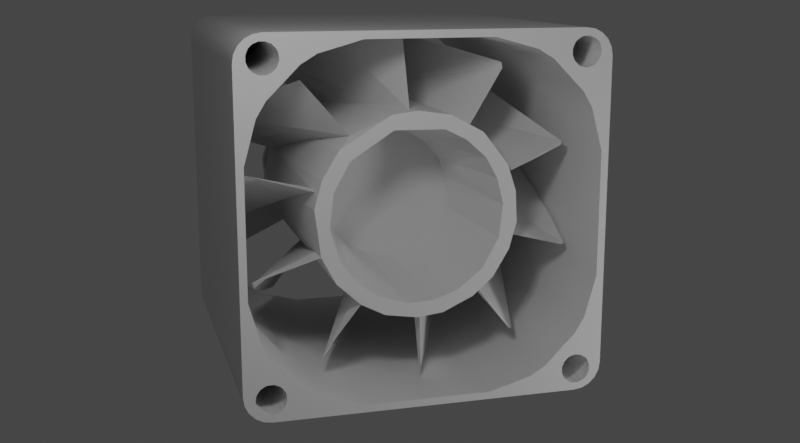 # Source: serverFan.blend  (saved by Blender 2.93.20; exported with 4.5.12 LTS)
import bpy
from mathutils import Matrix  # noqa: F401  (used for matrix-valued properties, if any)

bpy.ops.wm.read_factory_settings(use_empty=True)
scene = bpy.context.scene
scene.name = 'Scene'

# ---- collections
col_collection = bpy.data.collections.new('Collection'); scene.collection.children.link(col_collection)

# ---- node groups
ng_auto_smooth = bpy.data.node_groups.new('Auto Smooth', 'GeometryNodeTree')
_s = ng_auto_smooth.interface.new_socket(name='Geometry', in_out='OUTPUT', socket_type='NodeSocketGeometry')
_s = ng_auto_smooth.interface.new_socket(name='Geometry', in_out='INPUT', socket_type='NodeSocketGeometry')
_s = ng_auto_smooth.interface.new_socket(name='Angle', in_out='INPUT', socket_type='NodeSocketFloat')
_s.subtype = 'ANGLE'
_s.min_value = 0.0
_s.max_value = 3.142
ng_auto_smooth.is_modifier = True
_N = ng_auto_smooth.nodes; _L = ng_auto_smooth.links
n0 = _N.new('NodeGroupOutput'); n0.name = 'Group Output'; n0.location = (480, -100)
n1 = _N.new('NodeGroupInput'); n1.name = 'Group Input'; n1.location = (-420, -300)
n2 = _N.new('NodeGroupInput'); n2.name = 'Group Input.001'; n2.location = (-60, -100)
n3 = _N.new('GeometryNodeSetShadeSmooth'); n3.name = 'Set Shade Smooth'; n3.location = (120, -100)
n3.domain = 'EDGE'
n4 = _N.new('GeometryNodeSetShadeSmooth'); n4.name = 'Set Shade Smooth.001'; n4.location = (300, -100)
n5 = _N.new('GeometryNodeInputMeshEdgeAngle'); n5.name = 'Edge Angle'; n5.location = (-420, -220)
n6 = _N.new('GeometryNodeInputEdgeSmooth'); n6.name = 'Is Edge Smooth'; n6.location = (-60, -160)
n7 = _N.new('GeometryNodeInputShadeSmooth'); n7.name = 'Is Face Smooth'; n7.location = (-240, -340)
n8 = _N.new('FunctionNodeBooleanMath'); n8.name = 'Boolean Math'; n8.location = (-60, -220)
n9 = _N.new('FunctionNodeCompare'); n9.name = 'Compare'; n9.location = (-240, -180)
n9.operation = 'LESS_EQUAL'
_L.new(n5.outputs[0], n9.inputs[0])
_L.new(n4.outputs[0], n0.inputs[0])
_L.new(n1.outputs[1], n9.inputs[1])
_L.new(n9.outputs[0], n8.inputs[0])
_L.new(n7.outputs[0], n8.inputs[1])
_L.new(n2.outputs[0], n3.inputs[0])
_L.new(n6.outputs[0], n3.inputs[1])
_L.new(n3.outputs[0], n4.inputs[0])
_L.new(n8.outputs[0], n3.inputs[2])
n0.is_active_output = True

# ---- world
world_world = bpy.data.worlds.new('World'); scene.world = world_world
world_world.use_nodes = True; world_world.node_tree.nodes.clear()
_N = world_world.node_tree.nodes; _L = world_world.node_tree.links
n0 = _N.new('ShaderNodeOutputWorld'); n0.name = 'World Output'; n0.location = (300, 300)
n1 = _N.new('ShaderNodeBackground'); n1.name = 'Background'; n1.location = (10, 300)
n1.inputs[0].default_value = (0.05088, 0.05088, 0.05088, 1.0)
_L.new(n1.outputs[0], n0.inputs[0])
n0.is_active_output = True
world_world.color = (0.05088, 0.05088, 0.05088)
world_world.use_sun_shadow = False
world_world.sun_shadow_jitter_overblur = 0.0

# ---- cameras
cam_camera_001 = bpy.data.cameras.new('Camera.001')

# ---- lights
light_point = bpy.data.lights.new('Point', 'POINT')
light_point.transmission_factor = 0.0
light_point.energy = 69.6
light_point.shadow_soft_size = 0.25
light_point.shadow_maximum_resolution = 0.006
light_point.use_absolute_resolution = True
light_point_001 = bpy.data.lights.new('Point.001', 'POINT')
light_point_001.transmission_factor = 0.0
light_point_001.energy = 69.6
light_point_001.shadow_soft_size = 0.25
light_point_001.shadow_maximum_resolution = 0.006
light_point_001.use_absolute_resolution = True

# ---- meshes
me_cube_002 = bpy.data.meshes.new('Cube.002')
me_cube_002.from_pydata([(0.9641, 0.5469, -0.1581), (0.8969, 0.5469, -0.1581), (0.9641, 0.4448, -0.3554), (0.8969, 0.4448, -0.3554), (0.9641, 0.2749, -0.4986), (0.8969, 0.2749, -0.4986), (0.9641, 0.1724, -0.5426), (0.8969, 0.1724, -0.5426), (0.9641, -0.0484, -0.5673), (0.8969, -0.0484, -0.5673), (0.9641, -0.1581, -0.5469), (0.8969, -0.1581, -0.5469), (0.9641, -0.3554, -0.4448), (0.8969, -0.3554, -0.4448), (0.9641, -0.4353, -0.3669), (0.8969, -0.4353, -0.3669), (0.9641, -0.4986, -0.2749), (0.8969, -0.4986, -0.2749), (0.9641, -0.5658, -0.0632), (0.8969, -0.5658, -0.0632), (0.9641, -0.5469, 0.1581), (0.8969, -0.5469, 0.1581), (0.9641, -0.5056, 0.2618), (0.8969, -0.5056, 0.2618), (0.9641, -0.3669, 0.4353), (0.8969, -0.3669, 0.4353), (0.9641, -0.2749, 0.4986), (0.8969, -0.2749, 0.4986), (0.9641, -0.0632, 0.5658), (0.8969, -0.0632, 0.5658), (0.9641, 0.0484, 0.5673), (0.8969, 0.0484, 0.5673), (0.9641, 0.2618, 0.5056), (0.8969, 0.2618, 0.5056), (0.9641, 0.3554, 0.4448), (0.8969, 0.3554, 0.4448), (0.9641, 0.4986, 0.2749), (0.8969, 0.4986, 0.2749), (0.9641, 0.5658, 0.0632), (0.8969, 0.5658, 0.0632), (1.0, 0.5817, -0.8934), (1.0, 0.3467, -0.9586), (1.0, 0.8415, -0.6679), (1.0, 0.6679, -0.8415), (1.0, 0.9586, -0.3467), (1.0, 0.8934, -0.5817), (-1.0, 0.8415, -0.6679), (-1.0, 0.6679, -0.8415), (-1.0, 0.5817, -0.8934), (-1.0, 0.3467, -0.9586), (-1.0, 0.8934, -0.5817), (-1.0, 0.9586, -0.3467), (-1.0, 0.8934, 0.5817), (-1.0, 0.9586, 0.3467), (-1.0, 0.5817, 0.8934), (-1.0, 0.3467, 0.9586), (-1.0, 0.8415, 0.6679), (-1.0, 0.6679, 0.8415), (1.0, 0.6679, 0.8415), (1.0, 0.8415, 0.6679), (1.0, 0.3467, 0.9586), (1.0, 0.5817, 0.8934), (1.0, 0.8934, 0.5817), (1.0, 0.9586, 0.3467), (-1.0, -0.3467, -0.9586), (-1.0, -0.5817, -0.8934), (-1.0, -0.8415, -0.6679), (-1.0, -0.6679, -0.8415), (-1.0, -0.9586, -0.3467), (-1.0, -0.8934, -0.5817), (1.0, -0.6679, -0.8415), (1.0, -0.8415, -0.6679), (1.0, -0.3467, -0.9586), (1.0, -0.5817, -0.8934), (1.0, -0.8934, -0.5817), (1.0, -0.9586, -0.3467), (1.0, -0.3467, 0.9586), (1.0, -0.5817, 0.8934), (1.0, -0.8415, 0.6679), (1.0, -0.6679, 0.8415), (1.0, -0.9586, 0.3467), (1.0, -0.8934, 0.5817), (-1.0, -0.5817, 0.8934), (-1.0, -0.3467, 0.9586), (-1.0, -0.8934, 0.5817), (-1.0, -0.9586, 0.3467), (-1.0, -0.6679, 0.8415), (-1.0, -0.8415, 0.6679), (-1.0, -0.8695, 0.957), (1.0, -0.8695, 0.957), (-1.0, -0.8072, -0.8066), (1.0, -0.8994, 0.8066), (1.0, -0.8072, -0.8066), (-1.0, -0.8994, 0.8066), (-1.0, 0.7719, -0.8918), (1.0, 0.7719, -0.8918), (1.0, 0.9347, 0.8918), (-1.0, 0.9347, 0.8918), (1.0, -0.8215, -0.799), (-1.0, -0.8215, -0.799), (1.0, 0.8072, 0.8066), (-1.0, 0.8072, 0.8066), (1.0, -0.9223, -0.9218), (-1.0, -0.9223, -0.9218), (1.0, -0.8371, 0.957), (-1.0, -0.8371, 0.957), (1.0, -0.9122, -0.934), (1.0, 0.9223, 0.9218), (-1.0, 0.9223, 0.9218), (1.0, -0.8533, -0.7926), (-1.0, -0.8533, -0.7926), (1.0, -0.912, -0.9343), (-1.0, -0.912, -0.9343), (1.0, 0.9122, 0.934), (1.0, -0.8215, 0.9523), (-1.0, -0.8215, 0.9523), (1.0, -0.9223, 0.8295), (-1.0, -0.9223, 0.8295), (1.0, 0.8371, 0.7942), (-1.0, 0.8371, 0.7942), (1.0, 0.912, 0.9343), (-1.0, 0.912, 0.9343), (-1.0, 0.7719, -0.8594), (1.0, 0.7719, -0.8594), (1.0, -0.8994, -0.9447), (-1.0, -0.8994, -0.9447), (1.0, 0.8994, 0.9447), (-1.0, 0.8994, 0.9447), (1.0, -0.8851, -0.799), (-1.0, -0.8851, -0.799), (-1.0, 0.7766, -0.8439), (1.0, 0.7766, -0.8439), (1.0, -0.7946, 0.9343), (-1.0, -0.7946, 0.9343), (1.0, -0.9347, 0.8594), (-1.0, -0.9347, 0.8594), (1.0, 0.8695, 0.7942), (-1.0, 0.8695, 0.7942), (1.0, -0.7843, 0.9218), (-1.0, -0.7843, 0.9218), (1.0, -0.912, -0.817), (-1.0, -0.912, -0.817), (1.0, -0.8695, -0.957), (-1.0, -0.8695, -0.957), (1.0, 0.7843, -0.9218), (1.0, 0.8072, -0.9447), (1.0, -0.9363, 0.8756), (-1.0, -0.9363, 0.8756), (1.0, 0.8695, 0.957), (1.0, 0.8371, -0.957), (-1.0, 0.8695, 0.957), (1.0, 0.8695, -0.957), (-1.0, 0.9363, -0.8756), (1.0, 0.9363, -0.8756), (-1.0, 0.7946, -0.817), (1.0, 0.7946, -0.817), (1.0, 0.8994, 0.8066), (-1.0, 0.8994, 0.8066), (1.0, 0.9347, -0.8918), (-1.0, 0.9347, -0.8918), (1.0, -0.7719, 0.8918), (-1.0, -0.7719, 0.8918), (1.0, -0.9223, -0.8295), (-1.0, -0.9223, -0.8295), (1.0, -0.8371, -0.957), (-1.0, -0.8371, -0.957), (1.0, 0.8072, -0.8066), (-1.0, 0.8072, -0.8066), (1.0, 0.8371, 0.957), (-1.0, 0.8371, 0.957), (1.0, -0.8215, -0.9523), (-1.0, -0.8215, -0.9523), (1.0, 0.9223, 0.8295), (-1.0, 0.9223, 0.8295), (1.0, 0.9223, -0.9218), (-1.0, 0.9223, -0.9218), (1.0, -0.7719, 0.8594), (-1.0, -0.7719, 0.8594), (1.0, -0.9347, -0.8594), (-1.0, -0.9347, -0.8594), (1.0, 0.9122, -0.934), (1.0, 0.8072, 0.9447), (-1.0, 0.8072, 0.9447), (1.0, 0.8371, -0.7942), (-1.0, 0.8371, -0.7942), (-1.0, 0.912, -0.9343), (1.0, -0.7946, -0.9343), (-1.0, -0.7946, -0.9343), (1.0, 0.9347, 0.8594), (-1.0, 0.9347, 0.8594), (1.0, 0.8994, -0.9447), (-1.0, 0.8994, -0.9447), (1.0, -0.7843, 0.8295), (-1.0, -0.7843, 0.8295), (-1.0, -0.7843, -0.9218), (1.0, -0.7843, -0.9218), (1.0, 0.7843, 0.9218), (-1.0, 0.7843, 0.9218), (1.0, 0.8695, -0.7942), (-1.0, 0.8695, -0.7942), (1.0, 0.7766, 0.9074), (-1.0, 0.7766, 0.9074), (1.0, 0.8851, -0.799), (-1.0, 0.8851, -0.799), (1.0, -0.8072, 0.8066), (-1.0, -0.8072, 0.8066), (-1.0, -0.7719, -0.8918), (1.0, -0.7719, -0.8918), (1.0, -0.93, 0.9074), (-1.0, -0.93, 0.9074), (1.0, -0.8215, 0.799), (-1.0, -0.8215, 0.799), (-1.0, 0.8695, -0.957), (1.0, -0.9223, 0.9218), (-1.0, -0.9223, 0.9218), (1.0, 0.912, -0.817), (-1.0, 0.912, -0.817), (1.0, -0.9122, 0.934), (-1.0, 0.7703, 0.8756), (1.0, 0.7703, 0.8756), (1.0, -0.8533, 0.7926), (-1.0, -0.8533, 0.7926), (1.0, -0.912, 0.9343), (-1.0, -0.912, 0.9343), (1.0, 0.7719, 0.8594), (-1.0, 0.7719, 0.8594), (1.0, -0.8695, 0.7942), (-1.0, -0.8695, 0.7942), (-1.0, 0.8371, -0.957), (-1.0, -0.7719, -0.8594), (1.0, -0.8994, 0.9447), (1.0, -0.7719, -0.8594), (-1.0, -0.8994, 0.9447), (1.0, 0.7843, 0.8295), (1.0, 0.93, -0.8439), (-1.0, 0.93, -0.8439), (-1.0, 0.7843, 0.8295), (-1.0, 0.8072, -0.9447), (-1.0, -0.7843, -0.8295), (1.0, -0.7843, -0.8295), (-1.0, 0.7843, -0.9218), (1.0, -0.9347, -0.8918), (-1.0, -0.9347, -0.8918), (0.9133, 0.895, -0.5757), (0.9805, 0.895, -0.5757), (0.8969, -0.9016, -0.5519), (0.9641, -0.9016, -0.5519), (0.8969, -0.06833, 0.9586), (0.8969, 0.04329, 0.9586), (0.9641, -0.8934, -0.5817), (0.9641, -0.8508, -0.6524), (0.8969, -0.8934, -0.5817), (0.8969, -0.8508, -0.6524), (0.979, 0.9555, -0.358), (0.9118, 0.9555, -0.358), (0.9641, -0.06833, 0.9586), (0.9641, 0.04329, 0.9586), (-1.0, -0.8496, -1.0), (-1.0, -1.0, -0.8496), (-1.0, -0.912, -0.9344), (-1.0, -0.8961, -0.9926), (-1.0, -0.938, -0.9713), (-1.0, -0.9713, -0.938), (-1.0, -0.9926, -0.8961), (-1.0, -1.0, 0.8496), (-1.0, -0.8496, 1.0), (-1.0, -0.912, 0.9344), (-1.0, -0.9926, 0.8961), (-1.0, -0.9713, 0.938), (-1.0, -0.938, 0.9713), (-1.0, -0.8961, 0.9926), (-1.0, 1.0, -0.8496), (-1.0, 0.8496, -1.0), (-1.0, 0.8499, -0.9905), (-1.0, 0.912, -0.9344), (-1.0, 0.9926, -0.8961), (-1.0, 0.9713, -0.938), (-1.0, 0.938, -0.9713), (-1.0, 0.8961, -0.9926), (-1.0, 0.8496, 1.0), (-1.0, 1.0, 0.8496), (-1.0, 0.912, 0.9344), (-1.0, 0.8961, 0.9926), (-1.0, 0.938, 0.9713), (-1.0, 0.9713, 0.938), (-1.0, 0.9926, 0.8961), (1.0, -1.0, -0.8496), (1.0, -0.8496, -1.0), (1.0, -0.9926, -0.8961), (1.0, -0.9713, -0.938), (1.0, -0.938, -0.9713), (1.0, -0.8961, -0.9926), (1.0, -0.8496, 1.0), (1.0, -1.0, 0.8496), (1.0, -0.9123, 0.934), (1.0, -0.8499, 0.9905), (1.0, -0.8961, 0.9926), (1.0, -0.938, 0.9713), (1.0, -0.9713, 0.938), (1.0, -0.9926, 0.8961), (1.0, 0.8496, -1.0), (1.0, 1.0, -0.8496), (1.0, 0.9123, -0.934), (1.0, 0.8961, -0.9926), (1.0, 0.938, -0.9713), (1.0, 0.9713, -0.938), (1.0, 0.9926, -0.8961), (1.0, 1.0, 0.8496), (1.0, 0.8496, 1.0), (1.0, 0.9926, 0.8961), (1.0, 0.9713, 0.938), (1.0, 0.938, 0.9713), (1.0, 0.8961, 0.9926)], [], [(30, 32, 33, 31), (4, 6, 7, 5), (97, 189, 188, 96), (8, 10, 11, 9), (6, 8, 9, 7), (12, 14, 15, 13), (116, 91, 93, 117), (88, 105, 104, 89), (20, 22, 23, 21), (26, 28, 29, 27), (24, 26, 27, 25), (100, 118, 119, 101), (98, 109, 110, 99), (32, 34, 35, 33), (22, 24, 25, 23), (215, 202, 203, 216), (94, 122, 123, 95), (272, 257, 260, 261, 262, 263, 258, 259, 112, 125, 143, 165, 171, 187, 194, 206, 229, 67, 65, 64, 49, 273, 274, 185, 175, 159, 152, 235, 216, 203, 199, 184, 167, 154, 130, 122, 47, 46, 50, 51, 53, 52, 56, 57, 225, 236, 101, 119, 137, 157, 173, 189, 97, 108, 121, 281, 279, 282, 283, 284, 285, 280, 271, 275, 276, 277, 278), (185, 274, 273, 49, 48, 47, 122, 94, 240, 237, 228, 212, 191), (177, 86, 87, 84, 85, 68, 69, 66, 67, 229, 238, 90, 99, 110, 129, 141, 163, 179, 242, 103, 112, 259, 258, 264, 266, 223, 214, 209, 147, 135, 117, 93, 227, 221, 211, 205, 193), (53, 51, 44, 63), (87, 78, 81, 84), (85, 80, 75, 68), (61, 54, 57, 58), (59, 56, 52, 62), (82, 77, 79, 86), (48, 40, 43, 47), (46, 42, 45, 50), (73, 65, 67, 70), (307, 309, 310, 311, 312, 308, 292, 295, 294, 217, 222, 230, 89, 104, 114, 132, 138, 160, 176, 79, 77, 76, 60, 61, 58, 224, 219, 200, 196, 181, 168, 148, 126, 120, 113), (49, 41, 40, 48), (60, 55, 54, 61), (53, 63, 62, 52), (83, 76, 77, 82), (66, 71, 70, 67), (80, 85, 84, 81), (72, 64, 65, 73), (42, 46, 47, 43), (56, 59, 58, 57), (300, 303, 304, 305, 306, 301, 307, 113, 107, 96, 188, 172, 156, 136, 118, 100, 233, 224, 58, 59, 62, 63, 44, 45, 42, 43, 123, 131, 155, 166, 183, 198, 202, 215, 234, 153, 158, 174, 180, 302), (78, 87, 86, 79), (64, 72, 41, 49), (36, 38, 39, 37), (126, 148, 150, 127), (240, 94, 95, 144), (168, 181, 182, 169), (149, 151, 212, 228), (111, 124, 125, 112, 103, 102, 106), (205, 204, 192, 193), (197, 196, 200, 201), (38, 0, 1, 39), (218, 219, 224, 225), (172, 188, 189, 173), (128, 140, 141, 129), (221, 220, 210, 211), (10, 12, 13, 11), (160, 138, 139, 161), (223, 232, 230, 222, 217, 213, 214), (162, 178, 179, 163), (219, 218, 201, 200), (213, 208, 209, 214), (208, 146, 147, 209), (130, 154, 155, 131), (176, 160, 161, 177), (104, 105, 115, 114), (181, 196, 197, 182), (138, 132, 133, 139), (134, 116, 117, 135), (148, 168, 169, 150), (120, 126, 127, 121, 108, 107, 113), (211, 210, 204, 205), (233, 100, 101, 236), (227, 226, 220, 221), (183, 166, 167, 184), (190, 180, 174, 175, 185, 191), (224, 233, 236, 225), (146, 134, 135, 147), (159, 158, 153, 152), (124, 142, 143, 125), (240, 144, 145, 237), (145, 149, 228, 237), (198, 183, 184, 199), (175, 174, 158, 159), (238, 229, 231, 239), (93, 91, 226, 227), (241, 102, 103, 242), (122, 130, 131, 123), (151, 190, 191, 212), (166, 155, 154, 167), (136, 156, 157, 137), (118, 136, 137, 119), (202, 198, 199, 203), (179, 178, 241, 242), (156, 172, 173, 157), (115, 133, 132, 114), (2, 4, 5, 3), (206, 194, 195, 207), (192, 176, 177, 193), (170, 186, 187, 171), (18, 20, 21, 19), (165, 164, 170, 171), (235, 152, 153, 234), (194, 187, 186, 195), (229, 206, 207, 231), (142, 164, 165, 143), (96, 107, 108, 97), (109, 128, 129, 110), (99, 90, 92, 98), (34, 36, 37, 35), (88, 89, 230, 232), (16, 18, 19, 17), (141, 140, 162, 163), (235, 234, 215, 216), (263, 288, 286, 293, 299, 267, 264, 258), (292, 296, 297, 298, 299, 293, 286, 106, 102, 241, 178, 162, 140, 128, 109, 98, 92, 239, 231, 70, 71, 74, 75, 80, 81, 78, 79, 176, 192, 204, 210, 220, 226, 91, 116, 134, 146, 208, 213, 217, 294, 295), (2, 3, 243, 244), (246, 16, 17, 245), (287, 300, 302, 180, 190, 151, 149, 145, 144, 95, 123, 43, 40, 41, 72, 73, 70, 231, 207, 195, 186, 170, 164, 142, 124, 111, 106, 286, 288, 289, 290, 291), (252, 15, 14, 250), (254, 1, 0, 253), (30, 256, 255, 28, 26, 24, 22, 20, 18, 16, 246, 249, 250, 14, 12, 10, 8, 6, 4, 2, 244, 253, 0, 38, 36, 34, 32), (247, 29, 28, 255), (30, 31, 248, 256), (255, 76, 83, 55, 60, 256, 248, 247), (60, 76, 255, 256), (74, 71, 66, 69, 251, 252, 250, 249), (244, 45, 44, 253), (253, 44, 51, 50, 45, 244, 243, 254), (69, 68, 75, 74, 249, 246, 245, 251), (264, 267, 268, 269, 270, 265, 279, 281, 121, 127, 150, 169, 182, 197, 201, 218, 225, 57, 54, 55, 83, 82, 86, 177, 161, 139, 133, 115, 105, 88, 232, 223, 266), (303, 278, 277, 304), (304, 277, 276, 305), (305, 276, 275, 306), (282, 312, 311, 283), (283, 311, 310, 284), (284, 310, 309, 285), (308, 312, 282, 279, 265, 270, 296, 292), (306, 275, 271, 280, 285, 309, 307, 301), (260, 291, 290, 261), (261, 290, 289, 262), (262, 289, 288, 263), (239, 92, 90, 238), (296, 270, 269, 297), (297, 269, 268, 298), (298, 268, 267, 299), (272, 278, 303, 300, 287, 291, 260, 257), (29, 247, 248, 31, 33, 35, 37, 39, 1, 254, 243, 3, 5, 7, 9, 11, 13, 15, 252, 251, 245, 17, 19, 21, 23, 25, 27)])
me_cube_002.polygons.foreach_set('use_smooth', [0, 0, 0, 0, 0, 0, 0, 0, 0, 0, 0, 0, 0, 0, 0, 0, 0, 1, 1, 1, 1, 1, 1, 1, 1, 1, 1, 1, 1, 1, 1, 1, 1, 1, 1, 1, 1, 1, 1, 1, 1, 1, 0, 0, 0, 0, 0, 0, 0, 0, 0, 0, 0, 0, 0, 0, 0, 0, 0, 0, 0, 0, 0, 0, 0, 0, 0, 0, 0, 0, 0, 0, 0, 0, 0, 0, 0, 0, 0, 0, 0, 0, 0, 0, 0, 0, 0, 0, 0, 0, 0, 0, 0, 0, 0, 0, 0, 0, 0, 0, 0, 0, 0, 0, 0, 0, 0, 0, 0, 0, 0, 0, 0, 1, 1, 0, 0, 1, 0, 0, 0, 0, 0, 1, 1, 1, 1, 1, 1, 1, 1, 1, 1, 1, 1, 1, 1, 1, 1, 1, 1, 0, 1, 1, 1, 1, 0])
_uv = me_cube_002.uv_layers.new(name='UVMap')
_uv.uv.foreach_set('vector', [0.07751, 0.819, 0.07751, 0.7915, 0.06889, 0.7915, 0.06889, 0.819, 0.0, 0.7808, 0.0, 0.7939, 0.008613, 0.7939, 0.008613, 0.7808, 0.8941, 0.7691, 0.8982, 0.7691, 0.8982, 0.5127, 0.8941, 0.5127, 0.0, 0.8222, 0.0, 0.8363, 0.008613, 0.8363, 0.008613, 0.8222, 0.0, 0.7939, 0.0, 0.8222, 0.008613, 0.8222, 0.008613, 0.7939, 0.0, 0.8617, 0.0, 0.872, 0.008613, 0.872, 0.008613, 0.8617, 0.9984, 0.5127, 0.9683, 0.2564, 0.9683, 0.5127, 0.9984, 0.2564, 0.9133, 0.5127, 0.9092, 0.5127, 0.9092, 0.7691, 0.9133, 0.7691, 0.008613, 0.8246, 0.008613, 0.8379, 0.01723, 0.8379, 0.01723, 0.8246, 0.08612, 0.7961, 0.08612, 0.7691, 0.07751, 0.7691, 0.07751, 0.7961, 0.08612, 0.8079, 0.08612, 0.7961, 0.07751, 0.7961, 0.07751, 0.8079, 0.9472, 0.5127, 0.9434, 0.5127, 0.9434, 0.7691, 0.9472, 0.7691, 0.9222, 0.7691, 0.9263, 0.7691, 0.9263, 0.5127, 0.9222, 0.5127, 0.07751, 0.7915, 0.07751, 0.7795, 0.06889, 0.7795, 0.06889, 0.7915, 0.008613, 0.8379, 0.008613, 0.8602, 0.01723, 0.8602, 0.01723, 0.8379, 0.9097, 0.5127, 0.9132, 0.5127, 0.9132, 0.2564, 0.9097, 0.2564, 0.9694, 0.7691, 0.9735, 0.7691, 0.9735, 0.5127, 0.9694, 0.5127, 0.0, 0.01928, 0.0, 0.2371, 0.0009437, 0.243, 0.003682, 0.2484, 0.007948, 0.2527, 0.01332, 0.2554, 0.01928, 0.2564, 0.008414, 0.2451, 0.008418, 0.2451, 0.007095, 0.2435, 0.005506, 0.2396, 0.005506, 0.2355, 0.006112, 0.2335, 0.008418, 0.23, 0.01003, 0.2287, 0.01387, 0.2271, 0.01802, 0.2271, 0.02031, 0.2138, 0.01367, 0.2027, 0.005308, 0.1726, 0.005308, 0.08374, 0.00122, 0.01924, 0.008414, 0.01128, 0.008418, 0.01128, 0.01003, 0.009959, 0.01387, 0.00837, 0.01594, 0.008166, 0.02001, 0.008976, 0.02346, 0.01128, 0.02577, 0.01473, 0.02638, 0.01673, 0.02638, 0.02088, 0.02479, 0.02472, 0.02346, 0.02633, 0.02001, 0.02863, 0.01802, 0.02924, 0.02031, 0.04257, 0.04257, 0.02031, 0.05362, 0.01367, 0.08374, 0.005308, 0.1726, 0.005308, 0.2027, 0.01367, 0.2138, 0.02031, 0.2361, 0.04257, 0.2384, 0.02924, 0.2345, 0.02765, 0.2316, 0.02472, 0.23, 0.02088, 0.23, 0.01673, 0.2316, 0.01289, 0.2345, 0.009958, 0.2384, 0.00837, 0.2425, 0.00837, 0.2463, 0.009958, 0.2479, 0.01128, 0.248, 0.01128, 0.2564, 0.01928, 0.2554, 0.01332, 0.2527, 0.007948, 0.2484, 0.003682, 0.243, 0.0009437, 0.2371, 0.0, 0.01928, 3.576e-07, 0.01332, 0.000944, 0.007948, 0.003683, 0.003682, 0.007948, 0.0009437, 0.01332, 0.008418, 0.01128, 0.008414, 0.01128, 0.00122, 0.01924, 0.005308, 0.08374, 0.01367, 0.05362, 0.02031, 0.04257, 0.01802, 0.02924, 0.01387, 0.02924, 0.01003, 0.02765, 0.007095, 0.02472, 0.005506, 0.02088, 0.005506, 0.01673, 0.007095, 0.01289, 0.2384, 0.2271, 0.2361, 0.2138, 0.2138, 0.2361, 0.2027, 0.2427, 0.1726, 0.2511, 0.08374, 0.2511, 0.05362, 0.2427, 0.04257, 0.2361, 0.02031, 0.2138, 0.01802, 0.2271, 0.02185, 0.2287, 0.02479, 0.2317, 0.02577, 0.2335, 0.02658, 0.2376, 0.02577, 0.2416, 0.02346, 0.2451, 0.02185, 0.2464, 0.01802, 0.248, 0.01387, 0.248, 0.01003, 0.2464, 0.008418, 0.2451, 0.008414, 0.2451, 0.01928, 0.2564, 0.2371, 0.2564, 0.248, 0.2451, 0.2479, 0.2451, 0.2463, 0.2464, 0.2445, 0.2474, 0.2404, 0.2482, 0.2384, 0.248, 0.2345, 0.2464, 0.2316, 0.2435, 0.23, 0.2396, 0.2298, 0.2376, 0.2306, 0.2335, 0.2316, 0.2317, 0.2345, 0.2287, 0.8024, 0.5127, 0.7135, 0.5127, 0.7135, 0.7691, 0.8024, 0.7691, 0.6499, 0.7691, 0.6499, 0.5127, 0.639, 0.5127, 0.639, 0.7691, 0.6089, 0.7691, 0.6089, 0.5127, 0.5201, 0.5127, 0.5201, 0.7691, 0.274, 0.7691, 0.274, 0.5127, 0.2629, 0.5127, 0.2629, 0.7691, 0.8435, 0.7691, 0.8435, 0.5127, 0.8325, 0.5127, 0.8325, 0.7691, 0.4232, 0.5127, 0.4232, 0.7691, 0.4341, 0.7691, 0.4341, 0.5127, 0.8988, 0.2564, 0.8988, 0.5127, 0.9097, 0.5127, 0.9097, 0.2564, 0.6723, 0.5127, 0.6723, 0.7691, 0.6834, 0.7691, 0.6834, 0.5127, 0.7496, 0.5127, 0.7496, 0.2564, 0.7385, 0.2564, 0.7385, 0.5127, 0.4935, 0.2564, 0.4994, 0.2554, 0.5048, 0.2527, 0.5091, 0.2484, 0.5118, 0.243, 0.5127, 0.2371, 0.5127, 0.01928, 0.5115, 0.01924, 0.5043, 0.01124, 0.5043, 0.01125, 0.5043, 0.01128, 0.5056, 0.01289, 0.5072, 0.01673, 0.5072, 0.02088, 0.5066, 0.02288, 0.5043, 0.02633, 0.5027, 0.02765, 0.4989, 0.02924, 0.4947, 0.02924, 0.4924, 0.04257, 0.4991, 0.05362, 0.5074, 0.08374, 0.5074, 0.1726, 0.4991, 0.2027, 0.4924, 0.2138, 0.4947, 0.2271, 0.4968, 0.2269, 0.5009, 0.2277, 0.5027, 0.2287, 0.5056, 0.2317, 0.5072, 0.2355, 0.5072, 0.2396, 0.5056, 0.2435, 0.5043, 0.2451, 0.5043, 0.2451, 0.8687, 0.2564, 0.8687, 0.5127, 0.8988, 0.5127, 0.8988, 0.2564, 0.3043, 0.7691, 0.3043, 0.5127, 0.274, 0.5127, 0.274, 0.7691, 0.8024, 0.5127, 0.8024, 0.7691, 0.8325, 0.7691, 0.8325, 0.5127, 0.3931, 0.5127, 0.3931, 0.7691, 0.4232, 0.7691, 0.4232, 0.5127, 0.4787, 0.7691, 0.4787, 0.5127, 0.4562, 0.5127, 0.4562, 0.7691, 0.6089, 0.5127, 0.6089, 0.7691, 0.639, 0.7691, 0.639, 0.5127, 0.7798, 0.5127, 0.7798, 0.2564, 0.7496, 0.2564, 0.7496, 0.5127, 0.6723, 0.7691, 0.6723, 0.5127, 0.6499, 0.5127, 0.6499, 0.7691, 0.2405, 0.5127, 0.2405, 0.7691, 0.2629, 0.7691, 0.2629, 0.5127, 0.2564, 0.2371, 0.2573, 0.243, 0.2601, 0.2484, 0.2643, 0.2527, 0.2697, 0.2554, 0.2756, 0.2564, 0.4935, 0.2564, 0.5043, 0.2451, 0.5027, 0.2464, 0.4989, 0.248, 0.4947, 0.248, 0.4909, 0.2464, 0.4879, 0.2435, 0.4864, 0.2396, 0.4864, 0.2355, 0.4879, 0.2317, 0.4909, 0.2287, 0.4947, 0.2271, 0.4924, 0.2138, 0.4702, 0.2361, 0.4591, 0.2427, 0.429, 0.2511, 0.3401, 0.2511, 0.31, 0.2427, 0.2989, 0.2361, 0.2767, 0.2138, 0.2744, 0.2271, 0.2764, 0.2277, 0.2798, 0.23, 0.2812, 0.2317, 0.2827, 0.2355, 0.2827, 0.2396, 0.2821, 0.2416, 0.2798, 0.2451, 0.2764, 0.2474, 0.2723, 0.2482, 0.2702, 0.248, 0.2664, 0.2464, 0.2648, 0.2451, 0.2648, 0.2451, 0.4562, 0.7691, 0.4562, 0.5127, 0.4341, 0.5127, 0.4341, 0.7691, 0.7798, 0.2564, 0.7798, 0.5127, 0.8687, 0.5127, 0.8687, 0.2564, 0.02584, 0.8247, 0.02584, 0.7974, 0.01723, 0.7974, 0.01723, 0.8247, 0.9264, 0.5127, 0.9303, 0.5127, 0.9303, 0.2564, 0.9264, 0.2564, 0.9655, 0.7691, 0.9694, 0.7691, 0.9694, 0.5127, 0.9655, 0.5127, 0.9344, 0.5127, 0.9382, 0.5127, 0.9382, 0.2564, 0.9344, 0.2564, 0.9584, 0.5127, 0.9543, 0.5127, 0.9543, 0.7691, 0.9584, 0.7691, 0.9549, 0.2564, 0.9532, 0.2564, 0.9532, 0.5127, 0.9699, 0.5127, 0.9715, 0.5127, 0.9715, 0.2564, 0.97, 0.2564, 0.9565, 0.5127, 0.9565, 0.2564, 0.8451, 0.7691, 0.8451, 0.5127, 0.9924, 0.7691, 0.9924, 0.5127, 0.9905, 0.5127, 0.9905, 0.7691, 0.02584, 0.7974, 0.02584, 0.7691, 0.01723, 0.7691, 0.01723, 0.7974, 0.9865, 0.7691, 0.9865, 0.5127, 0.9844, 0.5127, 0.9844, 0.7691, 0.9021, 0.5127, 0.8982, 0.5127, 0.8982, 0.7691, 0.9021, 0.7691, 0.9304, 0.7691, 0.9338, 0.7691, 0.9338, 0.5127, 0.9304, 0.5127, 0.9624, 0.5127, 0.9624, 0.2564, 0.9583, 0.2564, 0.9583, 0.5127, 0.0, 0.8363, 0.0, 0.8617, 0.008613, 0.8617, 0.008613, 0.8363, 0.8531, 0.7691, 0.857, 0.7691, 0.857, 0.5127, 0.8531, 0.5127, 0.9187, 0.5127, 0.9171, 0.5127, 0.9171, 0.7691, 0.985, 0.5127, 0.985, 0.5127, 0.9866, 0.5127, 0.9866, 0.2564, 0.9834, 0.2564, 0.9795, 0.2564, 0.9795, 0.5127, 0.9834, 0.5127, 0.9865, 0.5127, 0.9865, 0.7691, 0.9905, 0.7691, 0.9905, 0.5127, 0.9866, 0.5127, 0.9884, 0.5127, 0.9884, 0.2564, 0.9866, 0.2564, 0.9884, 0.5127, 0.9924, 0.5127, 0.9924, 0.2564, 0.9884, 0.2564, 0.9755, 0.7691, 0.9789, 0.7691, 0.9789, 0.5127, 0.9755, 0.5127, 0.849, 0.7691, 0.8531, 0.7691, 0.8531, 0.5127, 0.849, 0.5127, 0.9092, 0.7691, 0.9092, 0.5127, 0.9072, 0.5127, 0.9072, 0.7691, 0.9382, 0.5127, 0.9924, 0.5127, 0.9924, 0.7691, 0.9382, 0.2564, 0.857, 0.7691, 0.8586, 0.7691, 0.8586, 0.5127, 0.857, 0.5127, 0.9945, 0.5127, 0.9984, 0.5127, 0.9984, 0.2564, 0.9945, 0.2564, 0.9303, 0.5127, 0.9344, 0.5127, 0.9344, 0.2564, 0.9303, 0.2564, 0.9248, 0.5127, 0.9264, 0.5127, 0.9264, 0.2564, 0.8887, 0.7691, 0.8903, 0.7691, 0.8903, 0.5127, 0.8887, 0.5127, 0.9583, 0.5127, 0.9583, 0.2564, 0.9565, 0.2564, 0.9565, 0.5127, 0.9806, 0.5127, 0.9472, 0.5127, 0.9472, 0.7691, 0.9806, 0.7691, 0.9644, 0.5127, 0.9644, 0.2564, 0.9624, 0.2564, 0.9624, 0.5127, 0.9194, 0.5127, 0.9232, 0.5127, 0.9232, 0.2564, 0.9194, 0.2564, 0.9504, 0.5127, 0.8736, 0.7691, 0.8752, 0.7691, 0.8752, 0.5127, 0.9488, 0.7691, 0.9504, 0.7691, 0.9844, 0.5127, 0.9806, 0.5127, 0.9806, 0.7691, 0.9844, 0.7691, 0.9924, 0.5127, 0.9945, 0.5127, 0.9945, 0.2564, 0.9924, 0.2564, 0.8791, 0.5127, 0.8791, 0.7691, 0.8811, 0.7691, 0.8811, 0.5127, 0.9532, 0.2564, 0.9494, 0.2564, 0.9494, 0.5127, 0.9532, 0.5127, 0.9655, 0.7691, 0.9655, 0.5127, 0.9623, 0.5127, 0.9623, 0.7691, 0.9623, 0.5127, 0.9584, 0.5127, 0.9584, 0.7691, 0.9623, 0.7691, 0.9152, 0.5127, 0.9194, 0.5127, 0.9194, 0.2564, 0.9152, 0.2564, 0.8752, 0.5127, 0.8752, 0.7691, 0.8791, 0.7691, 0.8791, 0.5127, 0.872, 0.5127, 0.8682, 0.5127, 0.8682, 0.7691, 0.872, 0.7691, 0.9683, 0.5127, 0.9683, 0.2564, 0.9644, 0.2564, 0.9644, 0.5127, 0.9754, 0.2564, 0.9715, 0.2564, 0.9715, 0.5127, 0.9754, 0.5127, 0.9735, 0.7691, 0.9755, 0.7691, 0.9755, 0.5127, 0.9735, 0.5127, 0.9543, 0.5127, 0.9504, 0.5127, 0.9504, 0.7691, 0.9543, 0.7691, 0.9232, 0.5127, 0.9248, 0.5127, 0.9248, 0.2564, 0.9232, 0.2564, 0.9392, 0.5127, 0.9354, 0.5127, 0.9354, 0.7691, 0.9392, 0.7691, 0.9434, 0.5127, 0.9392, 0.5127, 0.9392, 0.7691, 0.9434, 0.7691, 0.9132, 0.5127, 0.9152, 0.5127, 0.9152, 0.2564, 0.9132, 0.2564, 0.9795, 0.5127, 0.9795, 0.2564, 0.9754, 0.2564, 0.9754, 0.5127, 0.9354, 0.5127, 0.9021, 0.5127, 0.9021, 0.7691, 0.9354, 0.7691, 0.9072, 0.5127, 0.9037, 0.5127, 0.9037, 0.7691, 0.9072, 0.7691, 0.5213, 0.249, 0.0, 0.7808, 0.008613, 0.7808, 0.5127, 0.249, 0.864, 0.5127, 0.8602, 0.5127, 0.8602, 0.7691, 0.864, 0.7691, 0.8451, 0.7691, 0.849, 0.7691, 0.849, 0.5127, 0.8451, 0.5127, 0.9432, 0.2564, 0.9398, 0.2564, 0.9398, 0.5127, 0.9432, 0.5127, 0.008613, 0.7962, 0.008613, 0.8246, 0.01723, 0.8246, 0.01723, 0.7962, 0.9452, 0.5127, 0.9452, 0.2564, 0.9432, 0.2564, 0.9432, 0.5127, 0.8852, 0.5127, 0.8811, 0.5127, 0.8811, 0.7691, 0.8852, 0.7691, 0.8602, 0.5127, 0.8586, 0.5127, 0.8586, 0.7691, 0.8602, 0.7691, 0.8682, 0.5127, 0.864, 0.5127, 0.864, 0.7691, 0.8682, 0.7691, 0.9494, 0.2564, 0.9452, 0.2564, 0.9452, 0.5127, 0.9494, 0.5127, 0.8941, 0.5127, 0.8903, 0.5127, 0.8903, 0.7691, 0.8941, 0.7691, 0.9263, 0.7691, 0.9304, 0.7691, 0.9304, 0.5127, 0.9263, 0.5127, 0.9222, 0.5127, 0.9204, 0.5127, 0.9204, 0.7691, 0.9222, 0.7691, 0.07751, 0.7795, 0.02584, 0.8247, 0.01723, 0.8247, 0.06889, 0.7795, 0.9133, 0.5127, 0.9133, 0.7691, 0.9171, 0.7691, 0.9171, 0.5127, 0.008613, 0.7691, 0.008613, 0.7962, 0.01723, 0.7962, 0.01723, 0.7691, 0.985, 0.5127, 0.985, 0.2564, 0.9834, 0.2564, 0.9834, 0.5127, 0.8852, 0.5127, 0.8852, 0.7691, 0.8887, 0.7691, 0.8887, 0.5127, 0.7332, 0.5127, 0.7332, 0.2564, 0.7272, 0.2564, 0.5094, 0.2564, 0.5034, 0.2564, 0.5034, 0.5127, 0.5094, 0.5127, 0.7272, 0.5127, 0.5127, 0.01928, 0.5118, 0.01332, 0.5091, 0.007948, 0.5048, 0.003683, 0.4994, 0.000944, 0.4935, 3.576e-07, 0.2756, 0.0, 0.2648, 0.01125, 0.2664, 0.009958, 0.2702, 0.00837, 0.2744, 0.00837, 0.2782, 0.009958, 0.2798, 0.01128, 0.2821, 0.01473, 0.2829, 0.0188, 0.2821, 0.02288, 0.2812, 0.02472, 0.2782, 0.02765, 0.2744, 0.02924, 0.2767, 0.04257, 0.2989, 0.02031, 0.31, 0.01367, 0.3401, 0.005308, 0.429, 0.005308, 0.4591, 0.01367, 0.4702, 0.02031, 0.4924, 0.04257, 0.4947, 0.02924, 0.4909, 0.02765, 0.4879, 0.02472, 0.487, 0.02288, 0.4862, 0.0188, 0.4864, 0.01673, 0.4879, 0.01289, 0.4909, 0.009959, 0.4947, 0.00837, 0.4968, 0.008166, 0.5009, 0.008976, 0.5027, 0.009959, 0.5043, 0.01125, 0.5043, 0.01124, 0.5115, 0.01924, 0.03445, 0.7694, 0.02584, 0.7691, 0.02584, 0.8271, 0.03445, 0.8274, 0.05167, 0.8204, 0.05167, 0.7691, 0.04305, 0.7691, 0.04305, 0.8204, 0.2564, 0.01928, 0.2564, 0.2371, 0.2648, 0.2451, 0.2648, 0.2451, 0.2635, 0.2435, 0.2619, 0.2396, 0.2619, 0.2355, 0.2635, 0.2317, 0.2664, 0.2287, 0.2702, 0.2271, 0.2744, 0.2271, 0.2767, 0.2138, 0.27, 0.2027, 0.2617, 0.1726, 0.2617, 0.08374, 0.27, 0.05362, 0.2767, 0.04257, 0.2744, 0.02924, 0.2702, 0.02924, 0.2664, 0.02765, 0.2648, 0.02633, 0.2625, 0.02288, 0.2619, 0.02088, 0.2619, 0.01673, 0.2635, 0.01289, 0.2648, 0.01128, 0.2648, 0.01125, 0.2756, 0.0, 0.2697, 0.0009437, 0.2643, 0.003682, 0.2601, 0.007948, 0.2573, 0.01332, 0.008613, 0.9249, 0.008613, 0.872, 0.0, 0.872, 0.0, 0.9249, 0.03445, 0.7694, 0.03445, 0.8221, 0.04305, 0.8218, 0.04305, 0.7691, 0.5635, 0.111, 0.5134, 0.1094, 0.5127, 0.1237, 0.5631, 0.1253, 0.5705, 0.1527, 0.5781, 0.1649, 0.5995, 0.1836, 0.6125, 0.1895, 0.6408, 0.1932, 0.6683, 0.1857, 0.7015, 0.2389, 0.7053, 0.238, 0.7146, 0.233, 0.6804, 0.1782, 0.6908, 0.1684, 0.705, 0.1437, 0.7083, 0.1297, 0.7063, 0.1013, 0.7013, 0.08794, 0.6839, 0.06539, 0.7146, 0.008962, 0.6871, 0.0, 0.6592, 0.05119, 0.631, 0.04753, 0.6035, 0.05495, 0.5809, 0.07233, 0.5726, 0.08397, 0.06028, 0.8194, 0.06028, 0.7691, 0.05167, 0.7691, 0.05167, 0.8194, 0.06889, 0.7691, 0.06028, 0.7691, 0.06028, 0.8193, 0.06889, 0.8193, 0.3574, 0.7645, 0.3931, 0.7691, 0.3931, 0.5127, 0.3043, 0.5127, 0.3043, 0.7691, 0.3431, 0.7645, 0.3431, 0.7559, 0.3574, 0.7559, 0.3043, 0.7691, 0.3931, 0.7691, 0.3574, 0.7645, 0.3431, 0.7645, 0.4898, 0.5127, 0.4787, 0.5127, 0.4787, 0.7691, 0.4898, 0.7691, 0.4898, 0.5259, 0.4807, 0.5259, 0.4807, 0.5173, 0.4898, 0.5173, 0.6842, 0.7666, 0.6834, 0.7691, 0.7135, 0.7691, 0.7121, 0.7664, 0.7121, 0.7664, 0.7135, 0.7691, 0.7135, 0.5127, 0.6834, 0.5127, 0.6834, 0.7691, 0.6842, 0.7666, 0.6842, 0.758, 0.7121, 0.7578, 0.4898, 0.7691, 0.5201, 0.7691, 0.5201, 0.5127, 0.4898, 0.5127, 0.4898, 0.5173, 0.4937, 0.5173, 0.4937, 0.5259, 0.4898, 0.5259, 0.2371, 0.2564, 0.243, 0.2554, 0.2484, 0.2527, 0.2527, 0.2484, 0.2554, 0.243, 0.2564, 0.2371, 0.2564, 0.01928, 0.248, 0.01128, 0.2479, 0.01128, 0.2493, 0.01289, 0.2509, 0.01673, 0.2509, 0.02088, 0.2493, 0.02472, 0.2463, 0.02765, 0.2445, 0.02863, 0.2404, 0.02944, 0.2384, 0.02924, 0.2361, 0.04257, 0.2427, 0.05362, 0.2511, 0.08374, 0.2511, 0.1726, 0.2427, 0.2027, 0.2361, 0.2138, 0.2384, 0.2271, 0.2425, 0.2271, 0.2463, 0.2287, 0.2479, 0.23, 0.2503, 0.2335, 0.2509, 0.2355, 0.2509, 0.2396, 0.2493, 0.2435, 0.2479, 0.2451, 0.248, 0.2451, 0.009572, 0.5127, 0.009572, 0.2564, 0.004224, 0.2564, 0.004224, 0.5127, 0.004224, 0.5127, 0.004224, 0.2564, 0.0, 0.2564, 0.0, 0.5127, 0.4938, 0.5127, 0.4938, 0.2564, 0.4884, 0.2564, 0.4884, 0.5127, 0.005404, 0.7691, 0.005404, 0.5127, 0.0, 0.5127, 0.0, 0.7691, 0.249, 0.2564, 0.249, 0.5127, 0.2533, 0.5127, 0.2533, 0.2564, 0.2533, 0.2564, 0.2533, 0.5127, 0.2587, 0.5127, 0.2587, 0.2564, 0.01137, 0.5127, 0.005404, 0.5127, 0.005404, 0.7691, 0.01137, 0.7691, 0.2292, 0.7691, 0.2351, 0.7691, 0.2351, 0.5127, 0.2292, 0.5127, 0.4884, 0.5127, 0.4884, 0.2564, 0.4825, 0.2564, 0.2647, 0.2564, 0.2587, 0.2564, 0.2587, 0.5127, 0.2647, 0.5127, 0.4825, 0.5127, 0.2393, 0.2564, 0.2393, 0.5127, 0.2447, 0.5127, 0.2447, 0.2564, 0.2447, 0.2564, 0.2447, 0.5127, 0.249, 0.5127, 0.249, 0.2564, 0.7385, 0.5127, 0.7385, 0.2564, 0.7332, 0.2564, 0.7332, 0.5127, 0.872, 0.7691, 0.9204, 0.7691, 0.9204, 0.5127, 0.872, 0.5127, 0.2351, 0.5127, 0.2351, 0.7691, 0.2405, 0.7691, 0.2405, 0.5127, 0.4938, 0.2564, 0.4938, 0.5127, 0.498, 0.5127, 0.498, 0.2564, 0.498, 0.2564, 0.498, 0.5127, 0.5034, 0.5127, 0.5034, 0.2564, 0.01552, 0.2564, 0.009572, 0.2564, 0.009572, 0.5127, 0.01552, 0.5127, 0.2333, 0.5127, 0.2393, 0.5127, 0.2393, 0.2564, 0.2333, 0.2564, 0.765, 0.1137, 0.7146, 0.1152, 0.7153, 0.1295, 0.7654, 0.128, 0.7745, 0.1549, 0.7828, 0.1666, 0.8054, 0.184, 0.8329, 0.1914, 0.8611, 0.1877, 0.889, 0.2389, 0.9165, 0.23, 0.8858, 0.1735, 0.9032, 0.151, 0.9082, 0.1376, 0.9102, 0.1092, 0.9069, 0.09524, 0.8927, 0.07055, 0.8823, 0.06075, 0.9165, 0.005941, 0.9072, 0.0008904, 0.9034, 0.0, 0.8702, 0.05318, 0.8427, 0.04576, 0.8145, 0.04942, 0.8014, 0.0553, 0.78, 0.07404, 0.7724, 0.08617])
me_cube_002.use_remesh_fix_poles = True
me_cube_002.use_remesh_preserve_attributes = False
me_cube_002.use_mirror_vertex_groups = False
me_cube_002.update()
me_cylinder_002 = bpy.data.meshes.new('Cylinder.002')
me_cylinder_002.from_pydata([(-0.48, -1.597, -0.8189), (-1.282, -1.066, 0.8362), (-1.269, -1.028, 0.8515), (-0.7753, -0.6251, 0.7963), (-0.5391, -1.576, -0.7485), (-0.7293, -1.503, -0.4013), (-1.084, -1.268, 0.327), (-0.5753, -1.568, -0.6399), (-0.9456, -1.378, 0.06179), (-0.7753, -0.6345, 0.9115), (-0.7535, -0.6066, 0.747), (-1.66, -0.0953, 0.8255), (-1.629, -0.0828, 0.8851), (-1.33, -1.008, -0.8204), (-0.9956, -0.0478, 0.7933), (-1.411, -0.8942, -0.6149), (-1.618, -0.4063, 0.2867), (-1.509, -0.709, -0.2183), (-1.613, -0.4251, 0.2932), (-0.9954, -0.05054, 0.9225), (-0.9674, -0.0457, 0.747), (-1.67, -0.02884, -0.8528), (-1.365, 0.8938, 0.869), (-1.673, -0.02982, -0.8157), (-0.9999, -0.01468, -0.8879), (-1.408, 0.8961, 0.8444), (-0.8351, 0.5487, 0.8007), (-1.621, 0.4116, -0.0942), (-1.518, 0.6964, 0.4197), (-1.633, 0.3526, -0.1539), (-1.564, 0.587, 0.2613), (-1.178, 0.7692, 0.8974), (-0.8108, 0.5336, 0.747), (-0.5971, 1.557, 0.8407), (-0.8162, 0.5728, -0.7579), (-1.37, 0.9609, -0.8367), (-1.193, 1.174, -0.3811), (-0.9438, 1.383, 0.1775), (-0.6963, 1.518, 0.6573), (-1.111, 1.255, -0.142), (-0.8006, 1.472, 0.505), (-0.5448, 1.43, 0.8867), (-0.3437, 0.9105, 0.747), (-0.5436, 1.583, -0.8325), (0.4175, 1.62, 0.8345), (0.4277, 1.584, 0.8593), (-0.3231, 0.947, -0.7422), (-0.4378, 1.279, -0.871), (-0.3224, 0.9445, -0.8834), (0.262, 0.9633, 0.7871), (-0.3121, 1.649, -0.4449), (0.00761, 1.676, 0.1423), (0.2585, 0.9663, 0.9101), (0.4898, 1.601, -0.8473), (1.288, 1.064, 0.8333), (0.2924, 0.9513, -0.8974), (0.7751, 0.6364, 0.7534), (1.096, 1.267, 0.3346), (0.7326, 1.51, -0.369), (1.1, 1.266, 0.3797), (0.7585, 0.6108, 0.747), (1.337, 1.007, -0.849), (1.659, 0.08959, 0.8457), (0.7981, 0.6021, -0.7623), (0.7961, 0.5993, -0.9042), (1.596, 0.5054, 0.1575), (0.9948, 0.05395, 0.9227), (0.9701, 0.04894, 0.747), (0.9806, 0.1967, 0.3773), (0.9241, 0.3819, -0.1692), (1.672, 0.02925, -0.8527), (1.406, -0.8944, 0.8478), (1.356, -0.8837, 0.8827), (0.8111, -0.5297, 0.747), (0.9988, 0.02038, -0.7529), (1.672, 0.03036, -0.818), (1.66, -0.2091, -0.4429), (1.412, -0.895, 0.8134), (1.656, -0.2277, -0.3708), (0.8367, -0.5458, 0.7996), (1.252, -0.8167, 0.837), (0.8381, -0.5433, 0.9266), (1.368, -0.9594, -0.8422), (0.5809, -1.529, 0.8556), (0.8202, -0.5712, -0.7591), (0.6153, -1.55, 0.8374), (0.4435, -1.163, 0.9059), (0.3425, -0.9046, 0.747), (0.3545, -0.9343, 0.7966), (0.5397, -1.578, -0.8325), (-0.4207, -1.611, 0.8404), (-0.4315, -1.576, 0.8575), (0.3223, -0.9423, -0.8956), (0.3134, -1.642, -0.4536), (0.01146, -1.668, 0.06582), (-0.2125, -1.653, 0.4499), (0.3005, -1.643, -0.3915), (-0.01648, -1.668, 0.1506), (-0.2438, -1.647, 0.5473), (0.3244, -0.9413, -0.765), (0.116, 0.9976, 1.0), (0.4532, 0.8937, -1.0), (0.3827, 0.9239, 1.0), (0.7071, 0.7071, -1.0), (0.6585, 0.7575, 1.0), (0.9808, 0.1951, -1.0), (0.9699, 0.2536, 1.0), (0.9991, -0.0767, -1.0), (1.0, 7.55e-08, 1.0), (0.8926, -0.4657, -1.0), (0.9501, -0.3207, 1.0), (0.6599, -0.7551, -1.0), (0.7753, -0.6431, 1.0), (0.3827, -0.9239, -1.0), (0.4552, -0.8938, 1.0), (0.116, -0.9976, -1.0), (0.1951, -0.9808, 1.0), (-0.116, -0.9976, 1.0), (-0.4552, -0.8938, -1.0), (-0.3827, -0.9239, 1.0), (-0.7071, -0.7071, -1.0), (-0.6516, -0.7625, 1.0), (-0.8733, -0.4913, -1.0), (-0.8315, -0.5556, 1.0), (-0.9699, -0.2536, 1.0), (-0.9991, 0.0767, -1.0), (-1.0, 9.656e-07, 1.0), (-0.9239, 0.3827, -1.0), (-0.9489, 0.3259, 1.0), (-0.8315, 0.5556, -1.0), (-0.8268, 0.563, 0.9975), (-0.6585, 0.7575, -1.0), (-0.611, 0.7969, 1.0), (-0.3827, 0.9239, -1.0), (-0.3416, 0.9393, 0.9976), (-0.116, 0.9976, -1.0), (-0.9815, 0.1916, -0.1807), (-0.2941, -0.958, -0.7519), (-0.5557, 0.8314, 0.1293), (0.2978, 0.9565, -0.7518), (-0.3538, 0.9335, 0.8014), (-0.8171, 0.5758, -0.8935), (0.7304, -0.6856, -0.5452), (-0.5609, -0.8281, 0.131), (0.9827, -0.1876, -0.3163), (0.9989, 0.01801, -0.8975), (-0.8012, -0.601, -0.8863), (-0.9987, -0.01748, -0.7675), (0.115, -0.9977, -0.159), (0.9951, 0.05086, 0.7955), (-0.9772, 0.2084, -0.2553), (-0.9465, -0.3284, -0.01457), (0.9397, -0.3442, 0.134), (0.818, -0.5728, -0.8925), (0.5569, -0.8306, 0.2625), (0.6131, 0.7944, 0.2908), (-0.6248, 0.7881, 0.02394), (-0.9308, 0.3662, 0.3298), (0.3574, -0.9334, 0.927), (0.5575, -0.8302, 0.133), (-0.2602, -0.9656, 0.9146), (0.4912, 0.8718, -0.2644), (0.004551, 1.001, 0.1886), (-0.6292, -0.7832, 0.2374), (-0.9438, -0.3296, 0.1233), (-0.9238, 0.3832, 0.246), (-0.2923, -0.9578, -0.8955), (0.9779, 0.2074, 0.4885), (0.9472, -0.3223, 0.1992), (0.9071, 0.4171, -0.143), (-0.2649, -0.9619, 0.7844), (0.7722, 0.6267, 0.9194), (-0.8011, -0.6001, -0.7519), (0.08636, -1.002, -0.2048), (-0.081, 1.001, -0.1902), (-0.06901, 0.8539, 1.0), (0.263, 0.8153, 1.0), (0.555, 0.6526, 1.0), (0.824, 0.2343, 1.0), (0.8153, -0.263, 1.0), (0.7092, -0.4739, 1.0), (0.5318, -0.6717, 1.0), (0.3264, -0.7881, 1.0), (0.06901, -0.8539, 1.0), (-0.263, -0.8153, 1.0), (-0.555, -0.6526, 1.0), (-0.7544, -0.4032, 1.0), (-0.8366, -0.1664, 1.0), (-0.851, 0.09891, 1.0), (-0.7544, 0.4032, 1.0), (-0.6032, 0.6032, 1.0), (-0.3905, 0.7625, 1.0), (-0.0778, 0.6694, 0.1695), (0.1843, 0.6482, 0.1695), (0.4681, 0.492, 0.1694), (0.6626, 0.149, 0.1695), (0.6482, -0.1843, 0.1695), (0.5283, -0.4183, 0.1695), (0.328, -0.5886, 0.1695), (0.1309, -0.6581, 0.1695), (-1.149e-07, -0.671, 0.1695), (-0.1843, -0.6482, 0.1695), (-0.4681, -0.492, 0.1695), (-0.6199, -0.2568, 0.1695), (-0.6696, -0.06595, 0.1695), (-0.6482, 0.1843, 0.1695), (-0.5579, 0.3728, 0.1695), (-0.3763, 0.5631, 0.1695), (0.1161, -0.5834, 0.1695)], [(208, 199)], [(46, 162, 52, 45, 44, 51, 43), (59, 54, 57), (93, 94, 95, 90, 91, 170, 173, 92, 89), (151, 15, 16, 11, 14), (8, 6, 5), (164, 19, 12, 11, 18, 17, 13), (40, 39, 35, 34), (2, 6, 1), (84, 85, 82), (36, 39, 37), (135, 133, 140, 134, 100, 162, 46, 48, 174), (86, 158, 88, 83), (136, 30, 29, 23, 147), (25, 28, 30), (2, 1, 8, 7, 9), (97, 95, 94), (172, 164, 13), (204, 205, 188, 187), (61, 64, 63), (81, 72, 168), (22, 26, 165), (59, 57, 53, 58), (61, 65, 62), (45, 49, 174, 48, 47), (96, 97, 94, 93), (202, 203, 186, 185), (161, 55, 53, 56), (128, 130, 157, 136), (63, 169, 167, 65, 61), (50, 51, 44), (54, 56, 53, 57), (24, 147, 23, 21), (137, 166, 163, 118, 115, 173, 170, 160, 148, 117, 119), (205, 206, 189, 188), (115, 113, 88, 158, 154, 114, 116, 148, 99, 92, 173), (65, 167, 66, 62), (181, 198, 182), (167, 169, 63, 64, 69, 68, 105, 103, 56, 171, 155, 104, 106), (15, 17, 18, 16), (82, 153, 84), (82, 85, 142, 153), (98, 90, 95), (41, 34, 156, 134), (155, 171, 58, 53, 139), (43, 51, 50), (54, 171, 56), (27, 21, 23, 29), (17, 15, 13), (148, 160, 91, 98, 97, 96, 89, 99), (7, 8, 5), (197, 198, 181, 180), (39, 40, 37), (168, 74, 108, 110), (81, 79, 80, 71, 72), (8, 1, 6), (46, 43, 47, 48), (50, 44, 45, 47, 43), (97, 98, 95), (206, 207, 191, 190, 189), (5, 4, 0, 7), (35, 39, 36), (91, 160, 170), (89, 96, 93), (71, 78, 75, 74, 168, 72), (33, 140, 138, 141, 38), (75, 78, 76, 70), (27, 29, 30, 28), (3, 163, 166, 0, 4), (90, 98, 91), (85, 86, 83), (37, 40, 38), (5, 6, 2, 3, 4), (130, 26, 22, 31), (70, 145, 74, 75), (11, 16, 18), (35, 141, 34), (49, 45, 52), (115, 118, 120, 122, 125, 127, 129, 131, 133, 135, 101, 103, 105, 107, 109, 111, 113), (140, 33, 41, 134), (99, 89, 92), (101, 135, 174, 49, 52, 162, 100, 102, 139, 55, 161), (36, 37, 38, 141, 35), (139, 53, 55), (88, 159, 142, 85, 83), (84, 154, 158, 86, 85), (64, 61, 69), (41, 33, 40, 34), (157, 31, 22, 25, 30, 136), (132, 190, 191, 134), (13, 15, 151, 146), (9, 3, 2), (59, 58, 171, 54), (31, 157, 130), (120, 163, 3, 9, 143, 121, 123, 172, 146, 151, 122), (145, 144, 107, 105, 68, 149, 66, 167, 106, 108, 74), (40, 33, 38), (0, 166, 137), (13, 146, 172), (149, 68, 69, 61, 62), (142, 159, 111, 109, 112, 114, 154, 84, 153), (80, 79, 152), (143, 9, 7, 0, 137), (76, 78, 71, 77), (112, 109, 107, 144, 152, 79, 81, 168, 110), (102, 104, 155, 139), (56, 103, 101, 161), (12, 19, 14, 11), (164, 124, 126, 147, 24, 150, 125, 122, 151, 14, 19), (141, 138, 131, 129, 130, 132, 156, 34), (196, 179, 178, 195), (159, 88, 113, 111), (116, 117, 148), (119, 121, 143, 137), (120, 118, 163), (172, 123, 124, 164), (195, 178, 177, 194), (126, 128, 136, 147), (27, 28, 25, 22, 165, 150, 24, 21), (127, 125, 150, 165), (129, 127, 165, 26, 130), (133, 131, 138, 140), (156, 132, 134), (199, 200, 183, 182, 198), (189, 190, 132, 130, 128, 126, 124, 123, 121, 119, 117, 116, 114, 112, 110, 108, 106, 104, 102, 100, 134, 191, 175, 176, 177, 178, 179, 180, 181, 182, 183, 184, 185, 186, 187, 188), (203, 204, 187, 186), (197, 180, 179, 196), (193, 176, 175, 192), (194, 177, 176, 193), (201, 184, 183, 200), (192, 175, 191, 207), (202, 185, 184, 201), (201, 200, 199, 198, 197, 196, 195, 194, 193, 192, 207, 206, 205, 204, 203, 202), (62, 66, 149), (144, 145, 70, 76, 77, 71, 80, 152)])
_uv = me_cylinder_002.uv_layers.new(name='UVMap')
_uv.uv.foreach_set('vector', [0.7785, 0.497, 0.7833, 0.6176, 0.7719, 0.7098, 0.7096, 0.7104, 0.7055, 0.7077, 0.7043, 0.62, 0.7216, 0.4947, 0.2219, 0.3096, 0.2241, 0.2449, 0.2241, 0.3146, 0.8015, 0.4024, 0.794, 0.3392, 0.7924, 0.2929, 0.7946, 0.2462, 0.8537, 0.2567, 0.8749, 0.2627, 0.8701, 0.3821, 0.8765, 0.4668, 0.8124, 0.4493, 0.3045, 0.8577, 0.2805, 0.9277, 0.2499, 0.8085, 0.2511, 0.7385, 0.3011, 0.7558, 0.7216, 0.113, 0.726, 0.08094, 0.7209, 0.1687, 0.8886, 0.1185, 0.8886, 0.2194, 0.8114, 0.2212, 0.8066, 0.2168, 0.8101, 0.1451, 0.8198, 0.07856, 0.8378, 0.0, 0.9047, 0.5335, 0.9282, 0.6194, 0.9435, 0.7107, 0.873, 0.6943, 0.7405, 0.01638, 0.726, 0.08094, 0.7358, 0.01875, 0.6199, 0.9107, 0.6795, 0.7185, 0.7012, 0.9271, 0.6189, 0.6626, 0.6186, 0.6332, 0.6226, 0.5933, 0.5962, 0.2447, 0.6186, 0.2447, 0.6162, 0.4658, 0.6153, 0.4898, 0.5724, 0.49, 0.5841, 0.3905, 0.614, 0.2764, 0.6138, 0.259, 0.5928, 0.344, 0.9094, 0.1854, 0.8886, 0.1743, 0.9175, 0.1794, 0.9435, 0.2013, 0.7001, 0.3345, 0.621, 0.3873, 0.6186, 0.3338, 0.6233, 0.2491, 0.705, 0.2607, 0.1998, 0.2449, 0.2023, 0.3039, 0.1996, 0.3281, 0.2608, 0.7215, 0.2561, 0.7191, 0.24, 0.618, 0.2385, 0.5272, 0.3196, 0.732, 0.2086, 0.3812, 0.2062, 0.4249, 0.2064, 0.3705, 0.5086, 0.9555, 0.5566, 0.8536, 0.5566, 1.0, 0.1912, 0.7665, 0.1907, 0.7968, 0.08735, 0.7799, 0.08832, 0.749, 0.4297, 0.7369, 0.4983, 0.743, 0.4541, 0.7483, 0.8708, 0.7081, 0.7946, 0.7107, 0.8652, 0.6189, 0.6423, 0.008572, 0.7188, 0.02405, 0.7146, 0.09195, 0.33, 0.5797, 0.3306, 0.5851, 0.3258, 0.7236, 0.3227, 0.668, 0.05363, 0.7214, 0.0777, 0.843, 0.08118, 0.9239, 0.7085, 0.7108, 0.7861, 0.7274, 0.7811, 0.8432, 0.7873, 0.9266, 0.752, 0.9194, 0.2088, 0.305, 0.2086, 0.3812, 0.2064, 0.3705, 0.2063, 0.2977, 0.4247, 0.8249, 0.4247, 0.8564, 0.3228, 0.8603, 0.3227, 0.823, 0.404, 0.6454, 0.4093, 0.7203, 0.3258, 0.7236, 0.4093, 0.5233, 0.09933, 0.2482, 0.1317, 0.2478, 0.1059, 0.3302, 0.08442, 0.3931, 0.4541, 0.7483, 0.4942, 0.8387, 0.4983, 0.9197, 0.4495, 0.8702, 0.4297, 0.7369, 0.2062, 0.4195, 0.2023, 0.3412, 0.2062, 0.2449, 0.346, 0.5222, 0.404, 0.5182, 0.3258, 0.7236, 0.3306, 0.5851, 0.7057, 0.2461, 0.705, 0.2607, 0.6233, 0.2491, 0.624, 0.2446, 0.3179, 0.2805, 0.3168, 0.263, 0.2844, 0.4058, 0.2953, 0.2523, 0.366, 0.2464, 0.3698, 0.3435, 0.3358, 0.4675, 0.3376, 0.4833, 0.3737, 0.3489, 0.3563, 0.4921, 0.323, 0.4952, 0.1907, 0.7968, 0.191, 0.822, 0.08741, 0.8191, 0.08735, 0.7799, 0.366, 0.2464, 0.3977, 0.245, 0.4111, 0.4641, 0.4126, 0.48, 0.4297, 0.3985, 0.4248, 0.4885, 0.394, 0.4897, 0.3737, 0.3489, 0.393, 0.2739, 0.3915, 0.258, 0.3698, 0.3435, 0.1517, 0.9647, 0.09631, 0.9432, 0.109, 0.8834, 0.1517, 0.8733, 0.7897, 0.8659, 0.8928, 0.8631, 0.7909, 0.8874, 0.4307, 0.4273, 0.4522, 0.3497, 0.4759, 0.2737, 0.4759, 0.2563, 0.4481, 0.3465, 0.4297, 0.4136, 0.4297, 0.2446, 0.4923, 0.2446, 0.4805, 0.4597, 0.4801, 0.4801, 0.5078, 0.4029, 0.5006, 0.4899, 0.4347, 0.49, 0.1992, 0.4455, 0.1946, 0.3947, 0.1941, 0.3267, 0.1963, 0.3266, 0.7012, 0.9271, 0.6186, 0.9271, 0.6639, 0.9194, 0.9434, 0.2446, 0.9419, 0.458, 0.8841, 0.3119, 0.8765, 0.2703, 0.2088, 0.4372, 0.2079, 0.4794, 0.2062, 0.4249, 0.8928, 0.9345, 0.9445, 0.7107, 0.9394, 0.8124, 0.9445, 0.9362, 0.08065, 0.6423, 0.08735, 0.7214, 0.0, 0.5536, 0.003791, 0.4935, 0.085, 0.5124, 0.7216, 0.4947, 0.7043, 0.62, 0.7109, 0.545, 0.346, 0.5222, 0.4083, 0.503, 0.404, 0.5182, 0.2019, 0.3771, 0.2023, 0.4837, 0.1998, 0.48, 0.1992, 0.3871, 0.8198, 0.07856, 0.8291, 0.02716, 0.8378, 0.0, 0.1667, 0.5864, 0.1723, 0.7218, 0.1377, 0.7236, 0.08779, 0.6833, 0.08735, 0.6321, 0.09337, 0.5616, 0.103, 0.5041, 0.1723, 0.5094, 0.2142, 0.27, 0.2142, 0.3694, 0.2112, 0.3055, 0.8917, 0.8356, 0.8928, 0.8631, 0.7897, 0.8659, 0.7888, 0.8361, 0.2196, 0.2449, 0.2196, 0.3337, 0.2169, 0.29, 0.5146, 0.6367, 0.5584, 0.5213, 0.5531, 0.7354, 0.5135, 0.7345, 0.7912, 0.2446, 0.7924, 0.2601, 0.7385, 0.2614, 0.7235, 0.262, 0.7247, 0.2573, 0.2169, 0.2449, 0.2169, 0.3522, 0.2142, 0.2829, 0.7785, 0.497, 0.7216, 0.4947, 0.7522, 0.4875, 0.7866, 0.4831, 0.7096, 0.8631, 0.7043, 0.7132, 0.7085, 0.7108, 0.752, 0.9194, 0.7203, 0.9095, 0.2086, 0.3812, 0.2088, 0.4372, 0.2062, 0.4249, 0.191, 0.822, 0.1924, 0.8504, 0.09009, 0.8733, 0.08837, 0.8476, 0.08741, 0.8191, 0.2112, 0.3055, 0.2119, 0.2561, 0.2142, 0.2449, 0.2142, 0.27, 0.2219, 0.2449, 0.2219, 0.3417, 0.2196, 0.3095, 0.8419, 0.2446, 0.8765, 0.2468, 0.8749, 0.2627, 0.2067, 0.2449, 0.2088, 0.305, 0.2063, 0.2977, 0.7883, 0.707, 0.7921, 0.5561, 0.8309, 0.4987, 0.8708, 0.5007, 0.8652, 0.6189, 0.7946, 0.7107, 0.6372, 0.5099, 0.7043, 0.5071, 0.6998, 0.5906, 0.7043, 0.7162, 0.6322, 0.5331, 0.209, 0.4804, 0.2088, 0.418, 0.2112, 0.4268, 0.2112, 0.484, 0.2019, 0.3771, 0.1992, 0.3871, 0.1996, 0.3281, 0.2023, 0.3039, 0.8066, 0.01459, 0.8005, 0.0829, 0.8066, 0.2196, 0.7244, 0.2182, 0.7237, 0.21, 0.09017, 0.721, 0.08779, 0.6833, 0.09427, 0.7229, 0.2271, 0.2449, 0.2271, 0.297, 0.2241, 0.2491, 0.6226, 0.5933, 0.6268, 0.5525, 0.6322, 0.5331, 0.7209, 0.1687, 0.726, 0.08094, 0.7405, 0.01638, 0.7902, 0.01493, 0.7237, 0.21, 0.7209, 0.0, 0.7188, 0.02405, 0.6423, 0.008572, 0.6701, 0.007642, 0.8584, 0.4858, 0.8688, 0.4831, 0.8708, 0.5007, 0.8021, 0.4998, 0.1992, 0.2528, 0.1963, 0.3266, 0.1941, 0.3267, 0.9435, 0.7107, 0.8708, 0.7107, 0.873, 0.6943, 0.7861, 0.7274, 0.7085, 0.7108, 0.7873, 0.7124, 0.2385, 0.1583, 0.2385, 0.08704, 0.2555, 0.05252, 0.2779, 0.0277, 0.3436, 0.0, 0.3822, 0.002334, 0.4051, 0.009678, 0.4333, 0.0261, 0.4595, 0.05573, 0.4743, 0.0863, 0.4743, 0.1573, 0.4573, 0.192, 0.4016, 0.2364, 0.3692, 0.2446, 0.3199, 0.2403, 0.2798, 0.2186, 0.2533, 0.1888, 0.7043, 0.5071, 0.6372, 0.5099, 0.6504, 0.5027, 0.7025, 0.4831, 0.1482, 0.5075, 0.103, 0.5041, 0.1705, 0.4935, 0.5309, 0.2446, 0.5962, 0.2447, 0.5928, 0.344, 0.5551, 0.4639, 0.5557, 0.479, 0.5841, 0.3905, 0.5724, 0.49, 0.5401, 0.49, 0.5511, 0.275, 0.5513, 0.2572, 0.5255, 0.3348, 0.6189, 0.6626, 0.6226, 0.5933, 0.6322, 0.5331, 0.7043, 0.7162, 0.6215, 0.7185, 0.085, 0.5124, 0.003791, 0.4935, 0.08735, 0.4947, 0.8973, 0.1609, 0.9232, 0.08227, 0.9472, 0.0, 0.9472, 0.1977, 0.9435, 0.2013, 0.2352, 0.7233, 0.2008, 0.5951, 0.1723, 0.5149, 0.1952, 0.5054, 0.2352, 0.4935, 0.5787, 0.879, 0.6042, 0.8536, 0.6042, 0.9759, 0.88, 0.483, 0.8881, 0.4861, 0.9047, 0.5335, 0.873, 0.6943, 0.7004, 0.3989, 0.6611, 0.4699, 0.6371, 0.4661, 0.632, 0.4627, 0.621, 0.3873, 0.7001, 0.3345, 0.1095, 0.2449, 0.09786, 0.2241, 0.1301, 0.2272, 0.1465, 0.2426, 0.3227, 0.9796, 0.3266, 0.9534, 0.3898, 0.8603, 0.3898, 0.969, 0.8041, 0.0006264, 0.7902, 0.01493, 0.7405, 0.01638, 0.006156, 0.6487, 0.0, 0.5536, 0.08735, 0.7214, 0.01754, 0.7069, 0.6611, 0.4699, 0.7004, 0.3989, 0.7057, 0.4831, 0.2626, 0.2565, 0.2844, 0.4058, 0.2701, 0.4769, 0.2712, 0.4909, 0.2922, 0.3918, 0.2885, 0.4992, 0.2644, 0.503, 0.2523, 0.2887, 0.251, 0.2723, 0.2385, 0.3828, 0.24, 0.2603, 0.5584, 0.5036, 0.5326, 0.5739, 0.5474, 0.4907, 0.579, 0.4921, 0.5768, 0.6604, 0.5593, 0.7107, 0.5594, 0.7263, 0.5778, 0.6741, 0.5821, 0.7369, 0.5531, 0.7354, 0.5584, 0.5213, 0.2292, 0.2449, 0.2275, 0.2906, 0.2271, 0.2662, 0.2405, 0.5043, 0.3227, 0.503, 0.3209, 0.5205, 0.5566, 1.0, 0.4983, 0.9683, 0.5086, 0.9555, 0.001812, 0.9077, 0.003926, 0.858, 0.002205, 0.7924, 0.05363, 0.7214, 0.04252, 0.9164, 0.4659, 0.5462, 0.442, 0.6302, 0.4561, 0.491, 0.4979, 0.49, 0.4697, 0.7348, 0.4297, 0.7369, 0.4417, 0.646, 0.4827, 0.5197, 0.4826, 0.5034, 0.7385, 0.2614, 0.7924, 0.2601, 0.7874, 0.3398, 0.3165, 0.6317, 0.3196, 0.732, 0.2385, 0.5272, 0.2405, 0.5043, 0.3209, 0.5205, 0.2112, 0.4268, 0.2088, 0.418, 0.2092, 0.2449, 0.2112, 0.2487, 0.4697, 0.7348, 0.4979, 0.49, 0.5474, 0.4907, 0.5326, 0.5739, 0.5119, 0.6287, 0.4836, 0.7101, 0.4837, 0.7256, 0.5146, 0.6367, 0.5135, 0.7345, 0.5401, 0.49, 0.5006, 0.4899, 0.5078, 0.4029, 0.5511, 0.275, 0.4805, 0.4597, 0.4923, 0.2446, 0.5309, 0.2446, 0.5255, 0.3348, 0.2423, 0.732, 0.3045, 0.7403, 0.3011, 0.7558, 0.2385, 0.7387, 0.0246, 0.3554, 0.03098, 0.2482, 0.05939, 0.2484, 0.06038, 0.465, 0.06086, 0.4798, 0.08667, 0.4022, 0.07173, 0.4935, 0.01034, 0.4926, 0.02486, 0.3723, 0.05433, 0.2737, 0.0538, 0.2579, 0.1367, 0.4795, 0.1748, 0.3526, 0.1641, 0.4916, 0.134, 0.4926, 0.1317, 0.2478, 0.1672, 0.2462, 0.1673, 0.3659, 0.1361, 0.4629, 0.8912, 0.8037, 0.7883, 0.8075, 0.7887, 0.7492, 0.8914, 0.7643, 0.4285, 0.3827, 0.4111, 0.4641, 0.3977, 0.245, 0.4297, 0.2446, 0.394, 0.4897, 0.3563, 0.4921, 0.3737, 0.3489, 0.323, 0.4952, 0.2885, 0.4992, 0.2922, 0.3918, 0.3179, 0.2805, 0.2626, 0.2565, 0.2953, 0.2523, 0.2844, 0.4058, 0.0, 0.4617, 0.001078, 0.2473, 0.03098, 0.2482, 0.0246, 0.3554, 0.8914, 0.7643, 0.7887, 0.7492, 0.7906, 0.7107, 0.8928, 0.7318, 0.05939, 0.2484, 0.09933, 0.2482, 0.08442, 0.3931, 0.06038, 0.465, 0.6378, 0.1267, 0.6349, 0.06317, 0.6375, 0.01115, 0.6423, 0.008572, 0.7146, 0.09195, 0.7153, 0.1537, 0.7209, 0.2321, 0.6539, 0.2215, 0.1103, 0.4931, 0.07173, 0.4935, 0.08667, 0.4022, 0.1082, 0.3405, 0.134, 0.4926, 0.1103, 0.4931, 0.1082, 0.3405, 0.13, 0.272, 0.1317, 0.2478, 0.1941, 0.4899, 0.1641, 0.4916, 0.1748, 0.3526, 0.1933, 0.269, 0.1673, 0.3659, 0.1672, 0.2462, 0.1941, 0.2449, 0.4247, 0.7524, 0.4247, 0.7649, 0.3227, 0.7455, 0.3228, 0.7236, 0.4247, 0.7369, 0.06939, 0.2129, 0.09786, 0.2241, 0.1095, 0.2449, 0.07216, 0.2342, 0.04428, 0.2172, 0.01811, 0.1863, 0.004987, 0.1579, 0.0, 0.1175, 0.005389, 0.08432, 0.02292, 0.05029, 0.04584, 0.02556, 0.07915, 0.007485, 0.1117, 0.0, 0.1609, 0.005805, 0.1997, 0.02839, 0.2254, 0.05876, 0.2385, 0.08722, 0.2385, 0.1598, 0.2206, 0.1948, 0.1976, 0.2195, 0.1465, 0.2426, 0.1301, 0.2272, 0.1693, 0.2163, 0.2012, 0.1911, 0.221, 0.1554, 0.2221, 0.0945, 0.1894, 0.04302, 0.1649, 0.02772, 0.1338, 0.01835, 0.1051, 0.01927, 0.07421, 0.0288, 0.04227, 0.05402, 0.02244, 0.08967, 0.01774, 0.1285, 0.02439, 0.1585, 0.03989, 0.1872, 0.1924, 0.7455, 0.1912, 0.7665, 0.08832, 0.749, 0.08991, 0.7236, 0.8917, 0.8356, 0.7888, 0.8361, 0.7883, 0.8075, 0.8912, 0.8037, 0.6017, 0.8083, 0.4984, 0.8161, 0.4983, 0.7751, 0.6017, 0.7761, 0.6031, 0.8448, 0.4998, 0.8536, 0.4984, 0.8161, 0.6017, 0.8083, 0.4246, 0.7853, 0.3227, 0.7821, 0.3227, 0.7455, 0.4247, 0.7649, 0.6017, 0.7761, 0.4983, 0.7751, 0.4995, 0.7369, 0.6031, 0.7408, 0.4247, 0.8249, 0.3227, 0.823, 0.3227, 0.7821, 0.4246, 0.7853, 0.4743, 0.06212, 0.4827, 0.04115, 0.4918, 0.02798, 0.5108, 0.01115, 0.5409, 0.0, 0.5731, 0.001217, 0.6096, 0.01959, 0.6349, 0.06077, 0.6349, 0.1003, 0.6217, 0.1295, 0.5927, 0.1549, 0.5616, 0.1629, 0.5361, 0.1612, 0.508, 0.1486, 0.4905, 0.1319, 0.4743, 0.1017, 0.08118, 0.9239, 0.0, 0.9232, 0.001812, 0.9077, 0.7875, 0.3933, 0.7924, 0.462, 0.71, 0.4612, 0.7057, 0.4138, 0.7183, 0.2663, 0.7235, 0.262, 0.7385, 0.2614, 0.7874, 0.3398])
me_cylinder_002.use_remesh_fix_poles = True
me_cylinder_002.use_remesh_preserve_attributes = False
me_cylinder_002.use_mirror_vertex_groups = False
me_cylinder_002.update()

# ---- objects
ob_cube = bpy.data.objects.new('Cube', me_cube_002)
ob_cylinder = bpy.data.objects.new('Cylinder', me_cylinder_002)
ob_point = bpy.data.objects.new('Point', light_point)
ob_point_001 = bpy.data.objects.new('Point.001', light_point_001)
ob_camera = bpy.data.objects.new('Camera', cam_camera_001)

# ---- transforms, parenting, visibility, modifiers, constraints
ob_cube.location = (0.0, 0.0, 0.0)
ob_cube.lineart.crease_threshold = 0.0
_m = ob_cube.modifiers.new('Auto Smooth', 'NODES')
_m.node_group = ng_auto_smooth
_gi = [s.identifier for s in ng_auto_smooth.interface.items_tree if s.item_type == 'SOCKET' and s.in_out == 'INPUT']
_m[_gi[1]] = 0.5236  # Angle
ob_cylinder.location = (0.05469, 0.0, -4.129e-09)
ob_cylinder.rotation_euler = (-0.0, -1.571, 0.0)
ob_cylinder.scale = (0.569, 0.569, 0.8394)
ob_cylinder.lineart.crease_threshold = 0.0
ob_point.location = (-2.993, 1.118, 1.702)
ob_point.lineart.crease_threshold = 0.0
ob_point_001.location = (-2.994, -2.21, -0.7492)
ob_point_001.lineart.crease_threshold = 0.0
ob_camera.location = (-6.365, 1.69, 1.297)
ob_camera.rotation_euler = (1.347, 0.0, -1.848)
ob_camera.scale = (1.0, 1.0, 1.27)
ob_camera.lineart.crease_threshold = 0.0

# ---- collection membership
col_collection.objects.link(ob_cube)
col_collection.objects.link(ob_cylinder)
col_collection.objects.link(ob_point)
col_collection.objects.link(ob_point_001)
col_collection.objects.link(ob_camera)

# ---- scene / render settings (as saved in the file)
scene.camera = ob_camera
scene.frame_start = 1; scene.frame_end = 250; scene.frame_set(0)
scene.render.engine = 'BLENDER_EEVEE_NEXT'
scene.render.resolution_x = 2583
scene.render.resolution_y = 1430
scene.cycles.use_denoising = False
scene.cycles.samples = 128
scene.cycles.sampling_pattern = 'TABULATED_SOBOL'
scene.cycles.use_adaptive_sampling = False
scene.cycles.use_light_tree = False
scene.view_settings.view_transform = 'Filmic'
bpy.context.view_layer.update()
